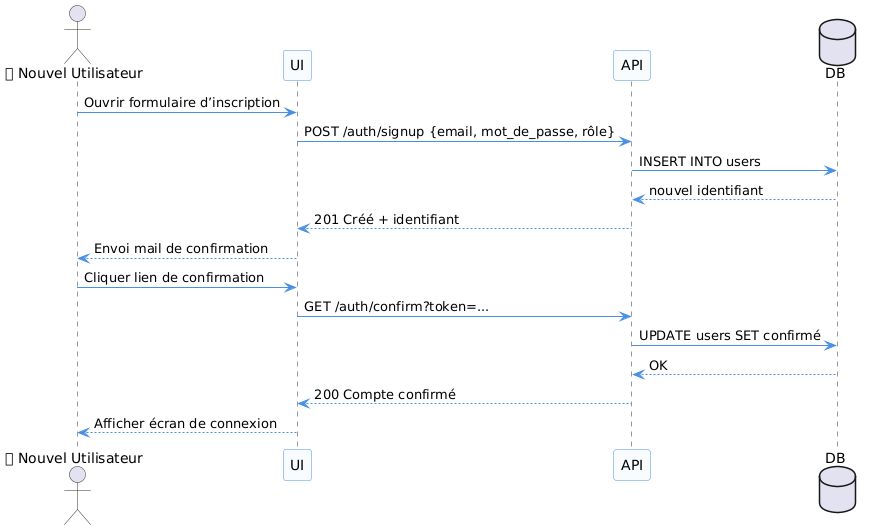

The diagram above was rendered by PlantUML. Its source (embedded in the PNG):
@startuml
' Style uniforme pour tous les diagrammes
skinparam monochrome false
skinparam sequence {
  ArrowColor #4A90E2
  LifeLineBorderColor #333
  LifeLineBackgroundColor #EDF5FF
  ParticipantBackgroundColor #F9FCFF
  ParticipantBorderColor #4A90E2
  ActorBorderColor #333
  FontName Arial
  FontSize 12
}


actor NouvelUtilisateur as "👤 Nouvel Utilisateur"
participant UI
participant API
database DB

NouvelUtilisateur -> UI : Ouvrir formulaire d’inscription
UI -> API : POST /auth/signup {email, mot_de_passe, rôle}
API -> DB : INSERT INTO users
DB --> API : nouvel identifiant
API --> UI : 201 Créé + identifiant
UI --> NouvelUtilisateur : Envoi mail de confirmation

NouvelUtilisateur -> UI : Cliquer lien de confirmation
UI -> API : GET /auth/confirm?token=...
API -> DB : UPDATE users SET confirmé
DB --> API : OK
API --> UI : 200 Compte confirmé
UI --> NouvelUtilisateur : Afficher écran de connexion
@enduml